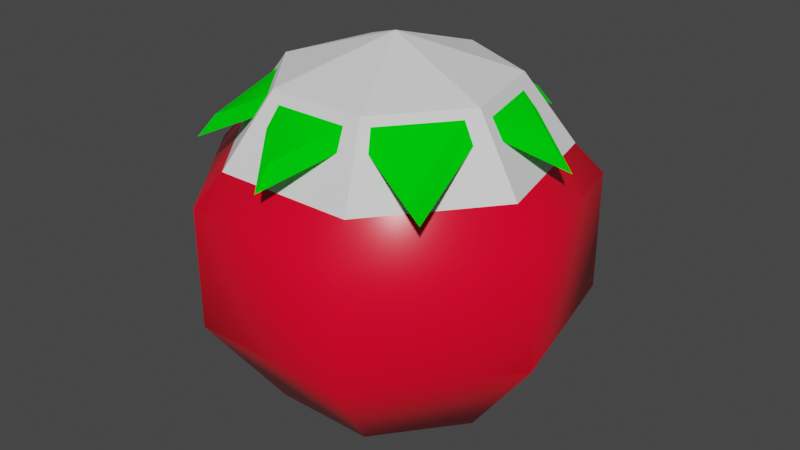 # Source: tomato.blend  (saved by Blender 3.3.6; exported with 4.5.12 LTS)
import bpy
from mathutils import Matrix  # noqa: F401  (used for matrix-valued properties, if any)

bpy.ops.wm.read_factory_settings(use_empty=True)
scene = bpy.context.scene
scene.name = 'Scene'

# ---- collections
col_collection = bpy.data.collections.new('Collection'); scene.collection.children.link(col_collection)

# ---- materials (node trees are filled in below, after node groups)
mat_tomato_body = bpy.data.materials.new('tomato_body')
mat_tomato_body.use_transparent_shadow = False
mat_tomato_leaf = bpy.data.materials.new('tomato_leaf')
mat_tomato_leaf.use_transparent_shadow = False

# ---- material node trees
mat_tomato_body.use_nodes = True; mat_tomato_body.node_tree.nodes.clear()
_N = mat_tomato_body.node_tree.nodes; _L = mat_tomato_body.node_tree.links
n0 = _N.new('ShaderNodeBsdfPrincipled'); n0.name = 'Principled BSDF'; n0.location = (10, 300)
n0.distribution = 'GGX'
n0.subsurface_method = 'RANDOM_WALK_SKIN'
n0.inputs[0].default_value = (1.0, 0.0, 0.02339, 1.0)
n0.inputs[2].default_value = 0.3268
n0.inputs[3].default_value = 1.45
n0.inputs[27].default_value = (0.0, 0.0, 0.0, 1.0)
n0.inputs[28].default_value = 1.0
n1 = _N.new('ShaderNodeOutputMaterial'); n1.name = 'Material Output'; n1.location = (300, 300)
_L.new(n0.outputs[0], n1.inputs[0])
n1.is_active_output = True
mat_tomato_leaf.use_nodes = True; mat_tomato_leaf.node_tree.nodes.clear()
_N = mat_tomato_leaf.node_tree.nodes; _L = mat_tomato_leaf.node_tree.links
n0 = _N.new('ShaderNodeBsdfPrincipled'); n0.name = 'Principled BSDF'; n0.location = (10, 300)
n0.distribution = 'GGX'
n0.subsurface_method = 'RANDOM_WALK_SKIN'
n0.inputs[0].default_value = (0.0, 0.8, 0.003199, 1.0)
n0.inputs[2].default_value = 1.0
n0.inputs[3].default_value = 1.45
n0.inputs[13].default_value = 0.0
n0.inputs[27].default_value = (0.0, 0.0, 0.0, 1.0)
n0.inputs[28].default_value = 1.0
n1 = _N.new('ShaderNodeOutputMaterial'); n1.name = 'Material Output'; n1.location = (300, 300)
_L.new(n0.outputs[0], n1.inputs[0])
n1.is_active_output = True

# ---- world
world_world = bpy.data.worlds.new('World'); scene.world = world_world
world_world.use_nodes = True; world_world.node_tree.nodes.clear()
_N = world_world.node_tree.nodes; _L = world_world.node_tree.links
n0 = _N.new('ShaderNodeOutputWorld'); n0.name = 'World Output'; n0.location = (300, 300)
n1 = _N.new('ShaderNodeBackground'); n1.name = 'Background'; n1.location = (10, 300)
n1.inputs[0].default_value = (0.05088, 0.05088, 0.05088, 1.0)
_L.new(n1.outputs[0], n0.inputs[0])
n0.is_active_output = True
world_world.color = (0.05088, 0.05088, 0.05088)
world_world.use_sun_shadow = False
world_world.sun_shadow_jitter_overblur = 0.0

# ---- meshes
me_sphere = bpy.data.meshes.new('Sphere')
me_sphere.from_pydata([(2.018e-08, 0.6085, 0.7053), (2.018e-08, 0.9846, 0.309), (2.018e-08, 0.9846, -0.309), (2.018e-08, 0.6085, -0.809), (0.4757, 0.3794, 0.7053), (0.7698, 0.6139, 0.309), (0.7698, 0.6139, -0.309), (0.4757, 0.3794, -0.809), (0.5932, -0.1354, 0.7053), (0.9599, -0.2191, 0.309), (0.9599, -0.2191, -0.309), (0.5932, -0.1354, -0.809), (0.264, -0.5482, 0.7053), (0.4272, -0.8871, 0.309), (0.4272, -0.8871, -0.309), (0.264, -0.5482, -0.809), (-0.264, -0.5482, 0.7053), (-0.4272, -0.8871, 0.309), (-0.4272, -0.8871, -0.309), (-0.264, -0.5482, -0.809), (2.018e-08, 9.894e-09, -1.0), (-0.5932, -0.1354, 0.7053), (-0.9599, -0.2191, 0.309), (-0.9599, -0.2191, -0.309), (-0.5932, -0.1354, -0.809), (-0.4757, 0.3794, 0.7053), (-0.7698, 0.6139, 0.309), (-0.7698, 0.6139, -0.309), (-0.4757, 0.3794, -0.809), (2.018e-08, 0.615, 0.7078), (0.4757, 0.3794, 0.7053), (0.5932, -0.1354, 0.7053), (0.264, -0.5482, 0.7053), (-0.264, -0.5482, 0.7053), (-0.5932, -0.1354, 0.7053), (-0.4757, 0.3886, 0.7088), (0.3737, 0.7609, 0.514), (0.3737, 0.7609, 0.514), (0.7064, -0.6968, 0.514), (0.7064, -0.6968, 0.514), (-0.9734, 0.1122, 0.514), (-0.9734, 0.1122, 0.514), (-0.3483, 0.8039, 0.5505), (0.8977, 0.1082, 0.514), (0.8977, 0.1082, 0.514), (-0.6561, -0.6401, 0.514), (-0.6561, -0.6401, 0.514), (-0.3483, 0.8039, 0.5505), (3.225e-08, -0.9051, 0.514), (3.225e-08, -0.9051, 0.514), (-0.0001612, 0.5436, 0.796), (0.427, 0.3373, 0.7958), (0.5325, -0.1249, 0.7958), (0.2369, -0.4955, 0.7958), (-0.0001612, -0.003315, 0.8576), (-0.2372, -0.4955, 0.7958), (-0.5328, -0.1249, 0.7958), (-0.4273, 0.3385, 0.7962), (0.3354, 0.6799, 0.624), (0.3354, 0.6799, 0.624), (0.6341, -0.6289, 0.624), (0.6341, -0.6289, 0.624), (-0.8741, 0.09742, 0.624), (-0.8741, 0.09742, 0.624), (0.8058, 0.09382, 0.624), (0.8058, 0.09382, 0.624), (-0.5892, -0.578, 0.624), (-0.5892, -0.578, 0.624), (-0.3129, 0.7283, 0.6605), (-0.3129, 0.7283, 0.6605), (-0.0001612, -0.816, 0.624), (-0.0001612, -0.816, 0.624)], [], [(3, 2, 6, 7), (1, 0, 4, 5), (20, 3, 7), (2, 1, 5, 6), (7, 6, 10, 11), (5, 4, 8, 9), (20, 7, 11), (6, 5, 9, 10), (11, 10, 14, 15), (9, 8, 12, 13), (20, 11, 15), (10, 9, 13, 14), (15, 14, 18, 19), (13, 12, 16, 17), (20, 15, 19), (14, 13, 17, 18), (19, 18, 23, 24), (17, 16, 21, 22), (20, 19, 24), (18, 17, 22, 23), (24, 23, 27, 28), (22, 21, 25, 26), (20, 24, 28), (23, 22, 26, 27), (28, 27, 2, 3), (26, 25, 0, 1), (20, 28, 3), (27, 26, 1, 2), (35, 41, 63, 57), (42, 47, 68, 69), (49, 48, 70, 71), (40, 34, 56, 62), (46, 45, 66, 67), (31, 44, 65, 52), (41, 40, 62, 63), (44, 43, 64, 65), (43, 30, 51, 64), (39, 38, 60, 61), (30, 37, 59, 51), (34, 46, 67, 56), (37, 36, 58, 59), (36, 29, 50, 58), (50, 54, 51), (51, 54, 52), (52, 54, 53), (53, 54, 55), (55, 54, 56), (56, 54, 57), (57, 54, 50), (56, 57, 63, 62), (52, 53, 61, 60), (50, 51, 59, 58), (57, 50, 69, 68), (55, 56, 67, 66), (51, 52, 65, 64), (53, 55, 71, 70), (48, 32, 53, 70), (47, 35, 57, 68), (38, 31, 52, 60), (33, 49, 71, 55), (29, 42, 69, 50), (32, 39, 61, 53), (45, 33, 55, 66)])
me_sphere.polygons.foreach_set('use_smooth', [True] * 63)
me_sphere.polygons.foreach_set('material_index', [0, 0, 0, 0, 0, 0, 0, 0, 0, 0, 0, 0, 0, 0, 0, 0, 0, 0, 0, 0, 0, 0, 0, 0, 0, 0, 0, 0, 1, 1, 1, 1, 1, 1, 1, 1, 1, 1, 1, 1, 1, 1, 1, 1, 1, 1, 1, 1, 1, 1, 1, 1, 1, 1, 1, 1, 1, 1, 1, 1, 1, 1, 1])
_uv = me_sphere.uv_layers.new(name='UVMap')
_uv.uv.foreach_set('vector', [0.7143, 0.2, 0.7143, 0.4, 0.5714, 0.4, 0.5714, 0.2, 0.7143, 0.6, 0.7143, 0.8, 0.5714, 0.8, 0.5714, 0.6, 0.6429, 0.0, 0.7143, 0.2, 0.5714, 0.2, 0.7143, 0.4, 0.7143, 0.6, 0.5714, 0.6, 0.5714, 0.4, 0.5714, 0.2, 0.5714, 0.4, 0.4286, 0.4, 0.4286, 0.2, 0.5714, 0.6, 0.5714, 0.8, 0.4286, 0.8, 0.4286, 0.6, 0.5, 0.0, 0.5714, 0.2, 0.4286, 0.2, 0.5714, 0.4, 0.5714, 0.6, 0.4286, 0.6, 0.4286, 0.4, 0.4286, 0.2, 0.4286, 0.4, 0.2857, 0.4, 0.2857, 0.2, 0.4286, 0.6, 0.4286, 0.8, 0.2857, 0.8, 0.2857, 0.6, 0.3571, 0.0, 0.4286, 0.2, 0.2857, 0.2, 0.4286, 0.4, 0.4286, 0.6, 0.2857, 0.6, 0.2857, 0.4, 0.2857, 0.2, 0.2857, 0.4, 0.1429, 0.4, 0.1429, 0.2, 0.2857, 0.6, 0.2857, 0.8, 0.1429, 0.8, 0.1429, 0.6, 0.2143, 0.0, 0.2857, 0.2, 0.1429, 0.2, 0.2857, 0.4, 0.2857, 0.6, 0.1429, 0.6, 0.1429, 0.4, 0.1429, 0.2, 0.1429, 0.4, 0.0, 0.4, 0.0, 0.2, 0.1429, 0.6, 0.1429, 0.8, 0.0, 0.8, 0.0, 0.6, 0.07143, 0.0, 0.1429, 0.2, 0.0, 0.2, 0.1429, 0.4, 0.1429, 0.6, 0.0, 0.6, 0.0, 0.4, 1.0, 0.2, 1.0, 0.4, 0.8571, 0.4, 0.8571, 0.2, 1.0, 0.6, 1.0, 0.8, 0.8571, 0.8, 0.8571, 0.6, 0.9286, 0.0, 1.0, 0.2, 0.8571, 0.2, 1.0, 0.4, 1.0, 0.6, 0.8571, 0.6, 0.8571, 0.4, 0.8571, 0.2, 0.8571, 0.4, 0.7143, 0.4, 0.7143, 0.2, 0.8571, 0.6, 0.8571, 0.8, 0.7143, 0.8, 0.7143, 0.6, 0.7857, 0.0, 0.8571, 0.2, 0.7143, 0.2, 0.8571, 0.4, 0.8571, 0.6, 0.7143, 0.6, 0.7143, 0.4, 0.0, 0.0, 0.0, 0.0, 0.0, 0.0, 0.0, 0.0, 0.0, 0.0, 0.0, 0.0, 0.0, 0.0, 0.0, 0.0, 0.0, 0.0, 0.0, 0.0, 0.0, 0.0, 0.0, 0.0, 0.0, 0.0, 0.0, 0.0, 0.0, 0.0, 0.0, 0.0, 0.0, 0.0, 0.0, 0.0, 0.0, 0.0, 0.0, 0.0, 0.0, 0.0, 0.0, 0.0, 0.0, 0.0, 0.0, 0.0, 0.0, 0.0, 0.0, 0.0, 0.0, 0.0, 0.0, 0.0, 0.0, 0.0, 0.0, 0.0, 0.0, 0.0, 0.0, 0.0, 0.0, 0.0, 0.0, 0.0, 0.0, 0.0, 0.0, 0.0, 0.0, 0.0, 0.0, 0.0, 0.0, 0.0, 0.0, 0.0, 0.0, 0.0, 0.0, 0.0, 0.0, 0.0, 0.0, 0.0, 0.0, 0.0, 0.0, 0.0, 0.0, 0.0, 0.0, 0.0, 0.0, 0.0, 0.0, 0.0, 0.0, 0.0, 0.0, 0.0, 0.0, 0.0, 0.0, 0.0, 0.0, 0.0, 0.0, 0.0, 0.7143, 0.8, 0.6429, 1.0, 0.5714, 0.8, 0.5714, 0.8, 0.5, 1.0, 0.4286, 0.8, 0.4286, 0.8, 0.3571, 1.0, 0.2857, 0.8, 0.2857, 0.8, 0.2143, 1.0, 0.1429, 0.8, 0.1429, 0.8, 0.07143, 1.0, 0.0, 0.8, 1.0, 0.8, 0.9286, 1.0, 0.8571, 0.8, 0.8571, 0.8, 0.7857, 1.0, 0.7143, 0.8, 1.0, 0.8, 0.8571, 0.8, 0.8571, 0.8, 1.0, 0.8, 0.4286, 0.8, 0.2857, 0.8, 0.2857, 0.8, 0.4286, 0.8, 0.7143, 0.8, 0.5714, 0.8, 0.5714, 0.8, 0.7143, 0.8, 0.8571, 0.8, 0.7143, 0.8, 0.7143, 0.8, 0.8571, 0.8, 0.1429, 0.8, 0.0, 0.8, 0.0, 0.8, 0.1429, 0.8, 0.5714, 0.8, 0.4286, 0.8, 0.4286, 0.8, 0.5714, 0.8, 0.2857, 0.8, 0.1429, 0.8, 0.1429, 0.8, 0.2857, 0.8, 0.0, 0.0, 0.0, 0.0, 0.0, 0.0, 0.0, 0.0, 0.0, 0.0, 0.0, 0.0, 0.0, 0.0, 0.0, 0.0, 0.0, 0.0, 0.0, 0.0, 0.0, 0.0, 0.0, 0.0, 0.0, 0.0, 0.0, 0.0, 0.0, 0.0, 0.0, 0.0, 0.0, 0.0, 0.0, 0.0, 0.0, 0.0, 0.0, 0.0, 0.0, 0.0, 0.0, 0.0, 0.0, 0.0, 0.0, 0.0, 0.0, 0.0, 0.0, 0.0, 0.0, 0.0, 0.0, 0.0])
me_sphere.materials.append(mat_tomato_body)
me_sphere.materials.append(mat_tomato_leaf)
me_sphere.update()
me_sphere_002 = bpy.data.meshes.new('Sphere.002')
me_sphere_002.from_pydata([(0.0, 0.5878, 0.809), (0.0, 0.9511, 0.309), (0.0, 0.9511, -0.309), (0.0, 0.5878, -0.809), (0.4595, 0.3665, 0.809), (0.7436, 0.593, 0.309), (0.7436, 0.593, -0.309), (0.4595, 0.3665, -0.809), (0.573, -0.1308, 0.809), (0.9272, -0.2116, 0.309), (0.9272, -0.2116, -0.309), (0.573, -0.1308, -0.809), (0.255, -0.5296, 0.809), (0.4126, -0.8569, 0.309), (0.4126, -0.8569, -0.309), (0.255, -0.5296, -0.809), (0.0, 0.0, 1.0), (-0.255, -0.5296, 0.809), (-0.4126, -0.8569, 0.309), (-0.4126, -0.8569, -0.309), (-0.255, -0.5296, -0.809), (0.0, 0.0, -1.0), (-0.573, -0.1308, 0.809), (-0.9272, -0.2116, 0.309), (-0.9272, -0.2116, -0.309), (-0.573, -0.1308, -0.809), (-0.4595, 0.3665, 0.809), (-0.7436, 0.593, 0.309), (-0.7436, 0.593, -0.309), (-0.4595, 0.3665, -0.809)], [], [(2, 1, 5, 6), (0, 16, 4), (3, 2, 6, 7), (1, 0, 4, 5), (21, 3, 7), (21, 7, 11), (6, 5, 9, 10), (4, 16, 8), (7, 6, 10, 11), (5, 4, 8, 9), (21, 11, 15), (10, 9, 13, 14), (8, 16, 12), (11, 10, 14, 15), (9, 8, 12, 13), (21, 15, 20), (14, 13, 18, 19), (12, 16, 17), (15, 14, 19, 20), (13, 12, 17, 18), (21, 20, 25), (19, 18, 23, 24), (17, 16, 22), (20, 19, 24, 25), (18, 17, 22, 23), (21, 25, 29), (24, 23, 27, 28), (22, 16, 26), (25, 24, 28, 29), (23, 22, 26, 27), (21, 29, 3), (28, 27, 1, 2), (26, 16, 0), (29, 28, 2, 3), (27, 26, 0, 1)])
_uv = me_sphere_002.uv_layers.new(name='UVMap')
_uv.uv.foreach_set('vector', [0.7143, 0.4, 0.7143, 0.6, 0.5714, 0.6, 0.5714, 0.4, 0.7143, 0.8, 0.6429, 1.0, 0.5714, 0.8, 0.7143, 0.2, 0.7143, 0.4, 0.5714, 0.4, 0.5714, 0.2, 0.7143, 0.6, 0.7143, 0.8, 0.5714, 0.8, 0.5714, 0.6, 0.6429, 0.0, 0.7143, 0.2, 0.5714, 0.2, 0.5, 0.0, 0.5714, 0.2, 0.4286, 0.2, 0.5714, 0.4, 0.5714, 0.6, 0.4286, 0.6, 0.4286, 0.4, 0.5714, 0.8, 0.5, 1.0, 0.4286, 0.8, 0.5714, 0.2, 0.5714, 0.4, 0.4286, 0.4, 0.4286, 0.2, 0.5714, 0.6, 0.5714, 0.8, 0.4286, 0.8, 0.4286, 0.6, 0.3571, 0.0, 0.4286, 0.2, 0.2857, 0.2, 0.4286, 0.4, 0.4286, 0.6, 0.2857, 0.6, 0.2857, 0.4, 0.4286, 0.8, 0.3571, 1.0, 0.2857, 0.8, 0.4286, 0.2, 0.4286, 0.4, 0.2857, 0.4, 0.2857, 0.2, 0.4286, 0.6, 0.4286, 0.8, 0.2857, 0.8, 0.2857, 0.6, 0.2143, 0.0, 0.2857, 0.2, 0.1429, 0.2, 0.2857, 0.4, 0.2857, 0.6, 0.1429, 0.6, 0.1429, 0.4, 0.2857, 0.8, 0.2143, 1.0, 0.1429, 0.8, 0.2857, 0.2, 0.2857, 0.4, 0.1429, 0.4, 0.1429, 0.2, 0.2857, 0.6, 0.2857, 0.8, 0.1429, 0.8, 0.1429, 0.6, 0.07143, 0.0, 0.1429, 0.2, 0.0, 0.2, 0.1429, 0.4, 0.1429, 0.6, 0.0, 0.6, 0.0, 0.4, 0.1429, 0.8, 0.07143, 1.0, 0.0, 0.8, 0.1429, 0.2, 0.1429, 0.4, 0.0, 0.4, 0.0, 0.2, 0.1429, 0.6, 0.1429, 0.8, 0.0, 0.8, 0.0, 0.6, 0.9286, 0.0, 1.0, 0.2, 0.8571, 0.2, 1.0, 0.4, 1.0, 0.6, 0.8571, 0.6, 0.8571, 0.4, 1.0, 0.8, 0.9286, 1.0, 0.8571, 0.8, 1.0, 0.2, 1.0, 0.4, 0.8571, 0.4, 0.8571, 0.2, 1.0, 0.6, 1.0, 0.8, 0.8571, 0.8, 0.8571, 0.6, 0.7857, 0.0, 0.8571, 0.2, 0.7143, 0.2, 0.8571, 0.4, 0.8571, 0.6, 0.7143, 0.6, 0.7143, 0.4, 0.8571, 0.8, 0.7857, 1.0, 0.7143, 0.8, 0.8571, 0.2, 0.8571, 0.4, 0.7143, 0.4, 0.7143, 0.2, 0.8571, 0.6, 0.8571, 0.8, 0.7143, 0.8, 0.7143, 0.6])
me_sphere_002.update()

# ---- objects
ob_tomato = bpy.data.objects.new('tomato', me_sphere)
ob_tomato_col_convcolonly = bpy.data.objects.new('tomato_col-convcolonly', me_sphere_002)

# ---- transforms, parenting, visibility, modifiers, constraints
ob_tomato.location = (0.0, 0.0, 0.0)
ob_tomato_col_convcolonly.location = (0.0, 0.0, 0.0)

# ---- collection membership
col_collection.objects.link(ob_tomato)
col_collection.objects.link(ob_tomato_col_convcolonly)

# ---- scene / render settings (as saved in the file)
scene.frame_start = 1; scene.frame_end = 250; scene.frame_set(1)
scene.render.engine = 'BLENDER_EEVEE_NEXT'
scene.cycles.sampling_pattern = 'TABULATED_SOBOL'
scene.cycles.use_light_tree = False
scene.view_settings.view_transform = 'Filmic'
bpy.context.view_layer.update()

# ---- added for rendering (the .blend has no active camera and no usable light): camera, sun
cam_auto = bpy.data.cameras.new('AutoCamera')
cam_auto.lens = 50.0
cam_auto.sensor_width = 36.0
cam_auto.clip_end = 1000.0
ob_auto_camera = bpy.data.objects.new('AutoCamera', cam_auto)
scene.collection.objects.link(ob_auto_camera)
ob_auto_camera.location = (3.10461, -3.69391, 2.48909)
ob_auto_camera.rotation_euler = (1.09748, -7.21219e-08, 0.694738)
scene.camera = ob_auto_camera
light_auto_sun = bpy.data.lights.new('AutoSun', 'SUN')
light_auto_sun.energy = 3.0
light_auto_sun.angle = 0.0523599
ob_auto_sun = bpy.data.objects.new('AutoSun', light_auto_sun)
scene.collection.objects.link(ob_auto_sun)
ob_auto_sun.rotation_euler = (0.872665, 0.174533, 0.523599)
bpy.context.view_layer.update()
